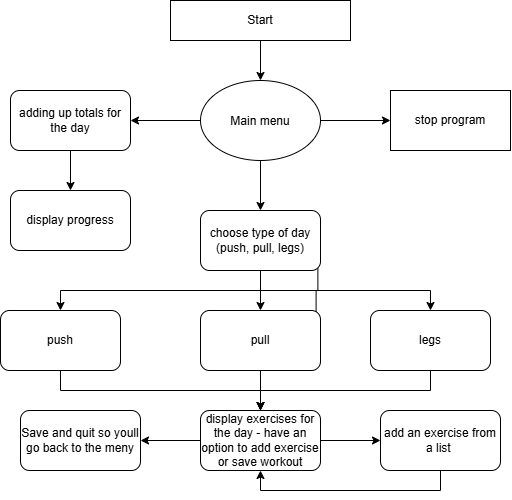

The diagram above was exported from draw.io. Its source (the exported page's mxGraphModel, read from the mxfile embedded in the PNG):
<mxGraphModel dx="732" dy="706" grid="1" gridSize="10" guides="1" tooltips="1" connect="1" arrows="1" fold="1" page="1" pageScale="1" pageWidth="850" pageHeight="1100" math="0" shadow="0">
  <root>
    <mxCell id="0" />
    <mxCell id="1" parent="0" />
    <mxCell id="EYfN0OpONlt9sbmgih3L-5" edge="1" parent="1" source="EYfN0OpONlt9sbmgih3L-1" style="edgeStyle=orthogonalEdgeStyle;rounded=0;orthogonalLoop=1;jettySize=auto;html=1;exitX=0.5;exitY=1;exitDx=0;exitDy=0;entryX=0.5;entryY=0;entryDx=0;entryDy=0;defaultLabelBackgroundColor=page;" target="EYfN0OpONlt9sbmgih3L-3">
      <mxGeometry relative="1" as="geometry" />
    </mxCell>
    <mxCell id="EYfN0OpONlt9sbmgih3L-1" parent="1" style="rounded=0;whiteSpace=wrap;html=1;" value="Start" vertex="1">
      <mxGeometry height="40" width="180" x="320" y="60" as="geometry" />
    </mxCell>
    <mxCell id="EYfN0OpONlt9sbmgih3L-6" edge="1" parent="1" source="EYfN0OpONlt9sbmgih3L-3" style="edgeStyle=orthogonalEdgeStyle;rounded=0;orthogonalLoop=1;jettySize=auto;html=1;exitX=0;exitY=0.5;exitDx=0;exitDy=0;defaultLabelBackgroundColor=page;">
      <mxGeometry relative="1" as="geometry">
        <mxPoint x="280" y="180" as="targetPoint" />
      </mxGeometry>
    </mxCell>
    <mxCell id="EYfN0OpONlt9sbmgih3L-10" edge="1" parent="1" source="EYfN0OpONlt9sbmgih3L-3" style="edgeStyle=orthogonalEdgeStyle;rounded=0;orthogonalLoop=1;jettySize=auto;html=1;exitX=1;exitY=0.5;exitDx=0;exitDy=0;defaultLabelBackgroundColor=page;" target="EYfN0OpONlt9sbmgih3L-11">
      <mxGeometry relative="1" as="geometry">
        <mxPoint x="520" y="180" as="targetPoint" />
      </mxGeometry>
    </mxCell>
    <mxCell id="EYfN0OpONlt9sbmgih3L-12" edge="1" parent="1" source="EYfN0OpONlt9sbmgih3L-3" style="edgeStyle=orthogonalEdgeStyle;rounded=0;orthogonalLoop=1;jettySize=auto;html=1;exitX=0.5;exitY=1;exitDx=0;exitDy=0;defaultLabelBackgroundColor=page;" target="EYfN0OpONlt9sbmgih3L-13">
      <mxGeometry relative="1" as="geometry">
        <mxPoint x="410" y="300" as="targetPoint" />
      </mxGeometry>
    </mxCell>
    <mxCell id="EYfN0OpONlt9sbmgih3L-3" parent="1" style="ellipse;whiteSpace=wrap;html=1;shapeInside=1;" value="Main menu&lt;div&gt;&lt;br&gt;&lt;/div&gt;" vertex="1">
      <mxGeometry height="80" width="120" x="350" y="140" as="geometry" />
    </mxCell>
    <mxCell id="EYfN0OpONlt9sbmgih3L-8" edge="1" parent="1" source="EYfN0OpONlt9sbmgih3L-7" style="edgeStyle=orthogonalEdgeStyle;rounded=0;orthogonalLoop=1;jettySize=auto;html=1;exitX=0.5;exitY=1;exitDx=0;exitDy=0;defaultLabelBackgroundColor=page;" target="EYfN0OpONlt9sbmgih3L-9">
      <mxGeometry relative="1" as="geometry">
        <mxPoint x="220" y="250" as="targetPoint" />
      </mxGeometry>
    </mxCell>
    <mxCell id="EYfN0OpONlt9sbmgih3L-7" parent="1" style="rounded=1;whiteSpace=wrap;html=1;roundedPerimeter=1;" value="adding up totals for the day" vertex="1">
      <mxGeometry height="60" width="120" x="160" y="150" as="geometry" />
    </mxCell>
    <mxCell id="EYfN0OpONlt9sbmgih3L-9" parent="1" style="rounded=1;whiteSpace=wrap;html=1;roundedPerimeter=1;" value="display progress" vertex="1">
      <mxGeometry height="60" width="120" x="160" y="250" as="geometry" />
    </mxCell>
    <mxCell id="EYfN0OpONlt9sbmgih3L-11" parent="1" style="rounded=0;whiteSpace=wrap;html=1;" value="stop program" vertex="1">
      <mxGeometry height="60" width="120" x="540" y="150" as="geometry" />
    </mxCell>
    <mxCell id="EYfN0OpONlt9sbmgih3L-14" edge="1" parent="1" source="EYfN0OpONlt9sbmgih3L-13" style="edgeStyle=orthogonalEdgeStyle;rounded=0;orthogonalLoop=1;jettySize=auto;html=1;exitX=0.5;exitY=1;exitDx=0;exitDy=0;defaultLabelBackgroundColor=page;">
      <mxGeometry relative="1" as="geometry">
        <mxPoint x="210" y="370" as="targetPoint" />
      </mxGeometry>
    </mxCell>
    <mxCell id="EYfN0OpONlt9sbmgih3L-15" edge="1" parent="1" source="EYfN0OpONlt9sbmgih3L-13" style="edgeStyle=orthogonalEdgeStyle;rounded=0;orthogonalLoop=1;jettySize=auto;html=1;exitX=0.5;exitY=1;exitDx=0;exitDy=0;defaultLabelBackgroundColor=page;">
      <mxGeometry relative="1" as="geometry">
        <mxPoint x="580" y="370" as="targetPoint" />
      </mxGeometry>
    </mxCell>
    <mxCell id="EYfN0OpONlt9sbmgih3L-16" edge="1" parent="1" source="EYfN0OpONlt9sbmgih3L-13" style="edgeStyle=orthogonalEdgeStyle;rounded=0;orthogonalLoop=1;jettySize=auto;html=1;exitX=0.5;exitY=1;exitDx=0;exitDy=0;defaultLabelBackgroundColor=page;">
      <mxGeometry relative="1" as="geometry">
        <mxPoint x="410" y="370" as="targetPoint" />
      </mxGeometry>
    </mxCell>
    <mxCell id="EYfN0OpONlt9sbmgih3L-19" edge="1" parent="1" source="EYfN0OpONlt9sbmgih3L-13" style="edgeStyle=orthogonalEdgeStyle;rounded=0;orthogonalLoop=1;jettySize=auto;html=1;exitX=1;exitY=1;exitDx=0;exitDy=0;entryX=0.873;entryY=0.897;entryDx=0;entryDy=0;defaultLabelBackgroundColor=page;" target="EYfN0OpONlt9sbmgih3L-18">
      <mxGeometry relative="1" as="geometry" />
    </mxCell>
    <mxCell id="EYfN0OpONlt9sbmgih3L-13" parent="1" style="rounded=1;whiteSpace=wrap;html=1;roundedPerimeter=1;" value="choose type of day&lt;div&gt;(push, pull, legs)&lt;/div&gt;" vertex="1">
      <mxGeometry height="60" width="120" x="350" y="270" as="geometry" />
    </mxCell>
    <mxCell id="EYfN0OpONlt9sbmgih3L-22" edge="1" parent="1" source="EYfN0OpONlt9sbmgih3L-17" style="edgeStyle=orthogonalEdgeStyle;rounded=0;orthogonalLoop=1;jettySize=auto;html=1;exitX=0.5;exitY=1;exitDx=0;exitDy=0;defaultLabelBackgroundColor=page;">
      <mxGeometry relative="1" as="geometry">
        <mxPoint x="410" y="470" as="targetPoint" />
      </mxGeometry>
    </mxCell>
    <mxCell id="EYfN0OpONlt9sbmgih3L-17" parent="1" style="rounded=1;whiteSpace=wrap;html=1;roundedPerimeter=1;" value="push" vertex="1">
      <mxGeometry height="60" width="120" x="150" y="370" as="geometry" />
    </mxCell>
    <mxCell id="EYfN0OpONlt9sbmgih3L-23" edge="1" parent="1" source="EYfN0OpONlt9sbmgih3L-18" style="edgeStyle=orthogonalEdgeStyle;rounded=0;orthogonalLoop=1;jettySize=auto;html=1;exitX=0.5;exitY=1;exitDx=0;exitDy=0;defaultLabelBackgroundColor=page;">
      <mxGeometry relative="1" as="geometry">
        <mxPoint x="410" y="470" as="targetPoint" />
      </mxGeometry>
    </mxCell>
    <mxCell id="EYfN0OpONlt9sbmgih3L-18" parent="1" style="rounded=1;whiteSpace=wrap;html=1;roundedPerimeter=1;" value="pull" vertex="1">
      <mxGeometry height="60" width="120" x="350" y="370" as="geometry" />
    </mxCell>
    <mxCell id="EYfN0OpONlt9sbmgih3L-24" edge="1" parent="1" source="EYfN0OpONlt9sbmgih3L-20" style="edgeStyle=orthogonalEdgeStyle;rounded=0;orthogonalLoop=1;jettySize=auto;html=1;exitX=0.5;exitY=1;exitDx=0;exitDy=0;defaultLabelBackgroundColor=page;">
      <mxGeometry relative="1" as="geometry">
        <mxPoint x="410" y="470" as="targetPoint" />
      </mxGeometry>
    </mxCell>
    <mxCell id="EYfN0OpONlt9sbmgih3L-20" parent="1" style="rounded=1;whiteSpace=wrap;html=1;roundedPerimeter=1;" value="legs" vertex="1">
      <mxGeometry height="60" width="120" x="520" y="370" as="geometry" />
    </mxCell>
    <mxCell id="EYfN0OpONlt9sbmgih3L-27" edge="1" parent="1" source="EYfN0OpONlt9sbmgih3L-25" style="edgeStyle=orthogonalEdgeStyle;rounded=0;orthogonalLoop=1;jettySize=auto;html=1;exitX=0;exitY=0.5;exitDx=0;exitDy=0;defaultLabelBackgroundColor=page;" target="EYfN0OpONlt9sbmgih3L-28">
      <mxGeometry relative="1" as="geometry">
        <mxPoint x="230" y="500" as="targetPoint" />
      </mxGeometry>
    </mxCell>
    <mxCell id="EYfN0OpONlt9sbmgih3L-30" edge="1" parent="1" source="EYfN0OpONlt9sbmgih3L-25" style="edgeStyle=orthogonalEdgeStyle;rounded=0;orthogonalLoop=1;jettySize=auto;html=1;defaultLabelBackgroundColor=page;" target="EYfN0OpONlt9sbmgih3L-29" value="">
      <mxGeometry relative="1" as="geometry" />
    </mxCell>
    <mxCell id="EYfN0OpONlt9sbmgih3L-25" parent="1" style="rounded=1;whiteSpace=wrap;html=1;roundedPerimeter=1;" value="display exercises for the day - have an option to add exercise or save workout" vertex="1">
      <mxGeometry height="60" width="120" x="350" y="470" as="geometry" />
    </mxCell>
    <mxCell id="EYfN0OpONlt9sbmgih3L-28" parent="1" style="rounded=1;whiteSpace=wrap;html=1;roundedPerimeter=1;" value="Save and quit so youll go back to the meny" vertex="1">
      <mxGeometry height="60" width="120" x="170" y="470" as="geometry" />
    </mxCell>
    <mxCell id="EYfN0OpONlt9sbmgih3L-31" edge="1" parent="1" source="EYfN0OpONlt9sbmgih3L-29" style="edgeStyle=orthogonalEdgeStyle;rounded=0;orthogonalLoop=1;jettySize=auto;html=1;exitX=0.5;exitY=1;exitDx=0;exitDy=0;entryX=0.5;entryY=1;entryDx=0;entryDy=0;defaultLabelBackgroundColor=page;" target="EYfN0OpONlt9sbmgih3L-25">
      <mxGeometry relative="1" as="geometry" />
    </mxCell>
    <mxCell id="EYfN0OpONlt9sbmgih3L-29" parent="1" style="rounded=1;whiteSpace=wrap;html=1;roundedPerimeter=1;" value="add an exercise from a list&amp;nbsp;" vertex="1">
      <mxGeometry height="60" width="120" x="530" y="470" as="geometry" />
    </mxCell>
  </root>
</mxGraphModel>